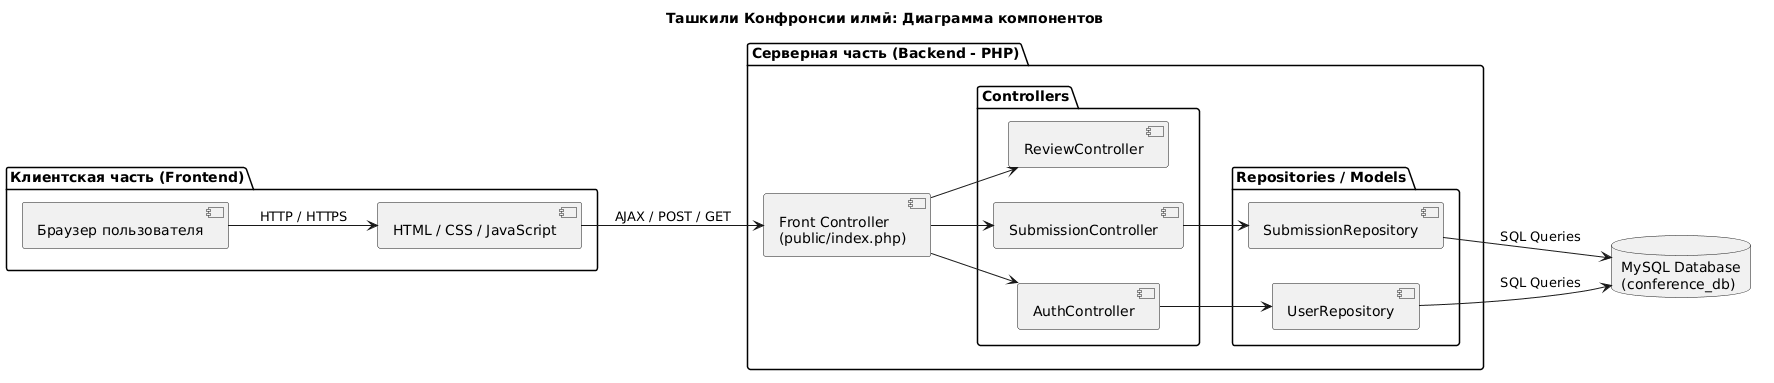

The diagram above was rendered by PlantUML. Its source (embedded in the PNG):
@startuml
title Ташкили Конфронсии илмӣ: Диаграмма компонентов

left to right direction

package "Клиентская часть (Frontend)" {
    [Браузер пользователя] as Browser
    [HTML / CSS / JavaScript] as UI
    Browser --> UI : HTTP / HTTPS
}

package "Серверная часть (Backend - PHP)" {
    [Front Controller\n(public/index.php)] as Router
    
    package "Controllers" {
        [AuthController] as AuthC
        [SubmissionController] as SubC
        [ReviewController] as RevC
    }
    
    package "Repositories / Models" {
        [UserRepository] as UserR
        [SubmissionRepository] as SubR
    }
    
    Router --> AuthC
    Router --> SubC
    Router --> RevC
    
    SubC --> SubR
    AuthC --> UserR
}

database "MySQL Database\n(conference_db)" as DB

SubR --> DB : SQL Queries
UserR --> DB : SQL Queries
UI --> Router : AJAX / POST / GET
@enduml